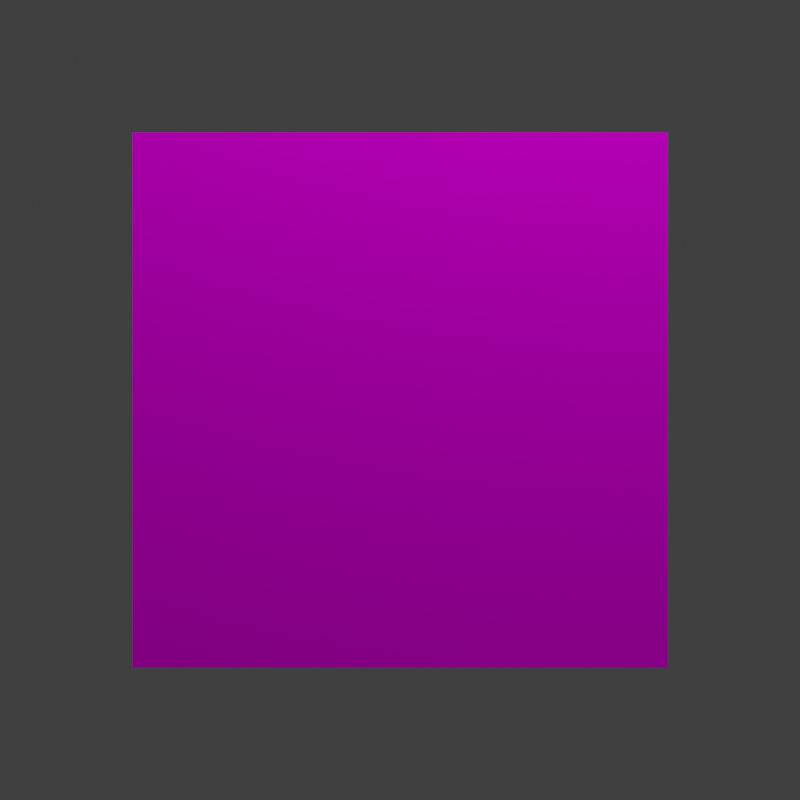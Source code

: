 # Source: soggycube.blend  (saved by Blender 5.0.119; exported with 4.5.12 LTS)
import bpy
from mathutils import Matrix  # noqa: F401  (used for matrix-valued properties, if any)

bpy.ops.wm.read_factory_settings(use_empty=True)
scene = bpy.context.scene
scene.name = 'Scene'

# ---- collections
col_collection = bpy.data.collections.new('Collection'); scene.collection.children.link(col_collection)

# ---- images (referenced by path relative to the original .blend; pixels are not part of the script)
import os
ASSET_DIR = os.environ.get("B2B_ASSET_DIR", "")  # directory of the original .blend (textures are referenced by path, not embedded)
HERE = os.path.dirname(os.path.abspath(__file__))  # packed textures are extracted next to this script under _unpacked/

def load_image(name, relpath, width, height, colorspace="sRGB"):
    """Load a texture the original file referenced (path relative to the .blend, or extracted next to this script)."""
    p = next((c for c in (os.path.join(HERE, relpath), os.path.join(ASSET_DIR, relpath)) if relpath and os.path.exists(c)), "")
    if p:
        img = bpy.data.images.load(p, check_existing=True)
        img.name = name
    else:  # same state as the original file: an image datablock whose file is absent (Cycles renders it pink)
        img = bpy.data.images.new(name, width, height)
        img.source = "FILE"
        img.filepath = "//" + (relpath or name)
    img.colorspace_settings.name = colorspace
    return img
img_soggycat_jpg = load_image('soggycat.jpg', 'soggycat.jpg', 1024, 1024, 'sRGB')

# ---- materials (node trees are filled in below, after node groups)
mat_material = bpy.data.materials.new('Material')
mat_material.alpha_threshold = 0.0
mat_material.use_backface_culling_lightprobe_volume = False
mat_material.roughness = 0.5
mat_material.line_color = (0.0, 0.0, 0.0, 1.0)

# ---- material node trees
mat_material.use_nodes = True; mat_material.node_tree.nodes.clear()
_N = mat_material.node_tree.nodes; _L = mat_material.node_tree.links
n0 = _N.new('ShaderNodeOutputMaterial'); n0.name = 'Material Output'; n0.location = (200, 100)
n1 = _N.new('ShaderNodeBsdfPrincipled'); n1.name = 'Principled BSDF'; n1.location = (-90, 100)
n1.inputs[2].default_value = 1.0
n1.inputs[3].default_value = 1.0
n2 = _N.new('ShaderNodeTexImage'); n2.name = 'Image Texture'; n2.location = (-454, 103)
n2.image = img_soggycat_jpg
_L.new(n1.outputs[0], n0.inputs[0])
_L.new(n2.outputs[0], n1.inputs[0])
n0.is_active_output = True

# ---- world
world_world = bpy.data.worlds.new('World'); scene.world = world_world
world_world.use_nodes = True; world_world.node_tree.nodes.clear()
_N = world_world.node_tree.nodes; _L = world_world.node_tree.links
n0 = _N.new('ShaderNodeOutputWorld'); n0.name = 'World Output'; n0.location = (200, 100)
n1 = _N.new('ShaderNodeBackground'); n1.name = 'Background'; n1.location = (-200, 100)
n1.inputs[0].default_value = (0.05088, 0.05088, 0.05088, 1.0)
_L.new(n1.outputs[0], n0.inputs[0])
n0.is_active_output = True
world_world.color = (0.05088, 0.05088, 0.05088)
world_world.sun_shadow_jitter_overblur = 0.0

# ---- cameras
cam_camera = bpy.data.cameras.new('Camera')
cam_camera.clip_end = 100.0
cam_camera.ortho_scale = 7.314

# ---- lights
light_light = bpy.data.lights.new('Light', 'POINT')
light_light.energy = 1000.0
light_light.shadow_soft_size = 0.1

# ---- meshes
me_cube = bpy.data.meshes.new('Cube')
me_cube.from_pydata([(1.0, 1.0, 1.0), (1.0, 1.0, -1.0), (1.0, -1.0, 1.0), (1.0, -1.0, -1.0), (-1.0, 1.0, 1.0), (-1.0, 1.0, -1.0), (-1.0, -1.0, 1.0), (-1.0, -1.0, -1.0)], [], [(0, 4, 6, 2), (3, 2, 6, 7), (7, 6, 4, 5), (5, 1, 3, 7), (1, 0, 2, 3), (5, 4, 0, 1)])
_uv = me_cube.uv_layers.new(name='UVMap')
_uv.uv.foreach_set('vector', [1.0, 0.9912, 0.0, 0.9912, 0.0, 0.05567, 1.0, 0.05567, 1.0, 0.05567, 1.0, 0.9912, 0.0, 0.9912, 0.0, 0.05567, 0.0, 0.05567, 0.0, 0.9912, 1.0, 0.9912, 1.0, 0.05567, 0.0, 0.9912, 1.0, 0.9912, 1.0, 0.05567, 0.0, 0.05567, 1.0, 0.05567, 1.0, 0.9912, 0.0, 0.9912, 0.0, 0.05567, 0.0, 0.05567, 0.0, 0.9912, 1.0, 0.9912, 1.0, 0.05567])
me_cube.materials.append(mat_material)
me_cube.use_mirror_vertex_groups = False
me_cube.update()

# ---- objects
ob_cube = bpy.data.objects.new('Cube', me_cube)
ob_light = bpy.data.objects.new('Light', light_light)
ob_camera = bpy.data.objects.new('Camera', cam_camera)

# ---- transforms, parenting, visibility, modifiers, constraints
ob_cube.location = (0.0, 0.0, 0.0)
ob_cube.lock_rotations_4d = False
ob_cube.empty_display_type = 'ARROWS'
ob_cube.lineart.crease_threshold = 0.0
ob_light.location = (4.076, 1.005, 5.904)
ob_light.rotation_euler = (0.6503, 0.05522, 1.866)
ob_light.lock_rotations_4d = False
ob_light.empty_display_type = 'ARROWS'
ob_light.color = (0.0, 0.0, 0.0, 0.0)
ob_light.lineart.crease_threshold = 0.0
ob_camera.location = (5.15, 0.0, 0.0)
ob_camera.rotation_euler = (1.571, 0.0, 1.571)
ob_camera.lock_rotations_4d = False
ob_camera.empty_display_type = 'ARROWS'
ob_camera.color = (0.0, 0.0, 0.0, 0.0)
ob_camera.display_type = 'WIRE'
ob_camera.lineart.crease_threshold = 0.0

# ---- collection membership
col_collection.objects.link(ob_cube)
col_collection.objects.link(ob_light)
col_collection.objects.link(ob_camera)

# ---- scene / render settings (as saved in the file)
scene.camera = ob_camera
scene.frame_start = 1; scene.frame_end = 48; scene.frame_set(1)
scene.render.engine = 'BLENDER_EEVEE_NEXT'
scene.render.resolution_x = 128
scene.render.resolution_y = 128
scene.render.motion_blur_shutter = 0.4982
scene.render.bake_bias = 0.0
scene.render.bake_samples = 0
scene.cycles.sampling_pattern = 'TABULATED_SOBOL'
scene.eevee.taa_samples = 1
scene.eevee.taa_render_samples = 1
scene.eevee.use_taa_reprojection = False
scene.eevee.use_volume_custom_range = False
scene.eevee.motion_blur_steps = 8
scene.view_settings.view_transform = 'Standard'
bpy.context.view_layer.update()
